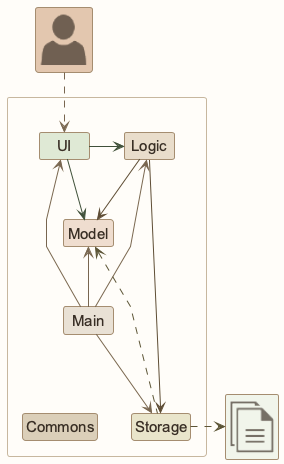

The diagram above was rendered by PlantUML. Its source (embedded in the PNG):
@startuml
!include <office/Concepts/globe_internet>
!include <office/Concepts/documents>
!include <office/Users/user>
!include style.puml
' Straight segments retain readable relationship labels.
skinparam linetype polyline

Package " "<<Rectangle>>{
    Class UI UI_COLOR
    Class Logic LOGIC_COLOR
    Class Storage STORAGE_COLOR
    Class Model MODEL_COLOR
    Class Main #E8E0D5
    Class Commons LOGIC_COLOR_T2
}

Class "<$user>" as User MODEL_COLOR_T2
Class "<$documents>" as File UI_COLOR_T1


UI -[UI_COLOR_T4]> Logic
UI -right[UI_COLOR_T4]-> Model
Logic -[LOGIC_COLOR_T4]-> Storage
Logic -down[LOGIC_COLOR_T4]-> Model
Main -[#796750]-> UI
Main -[#796750]-> Logic
Main -[#796750]-> Storage
Main -up[#796750]-> Model
Main -down[hidden]-> Commons

Storage -up[STORAGE_COLOR_T4].> Model
Storage .right[STORAGE_COLOR_T4].>File
User ..> UI
@enduml